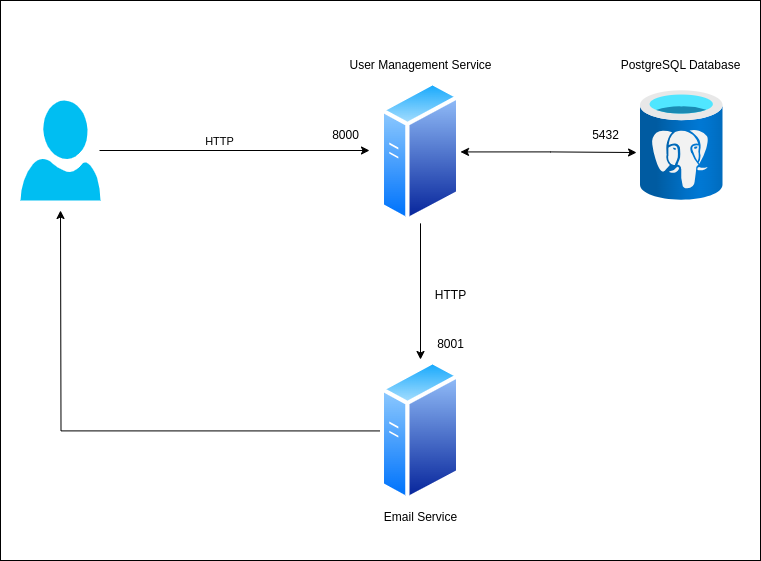

The diagram above was exported from draw.io. Its source (the exported page's mxGraphModel, read from the mxfile embedded in the PNG):
<mxGraphModel dx="1364" dy="793" grid="1" gridSize="10" guides="1" tooltips="1" connect="1" arrows="1" fold="1" page="1" pageScale="1" pageWidth="850" pageHeight="1100" math="0" shadow="0">
  <root>
    <mxCell id="0" />
    <mxCell id="1" parent="0" />
    <mxCell id="nwpRnID0sgKTvFUB6lLV-3" style="edgeStyle=orthogonalEdgeStyle;rounded=0;orthogonalLoop=1;jettySize=auto;html=1;" edge="1" parent="1" source="nwpRnID0sgKTvFUB6lLV-1" target="nwpRnID0sgKTvFUB6lLV-2">
      <mxGeometry relative="1" as="geometry" />
    </mxCell>
    <mxCell id="nwpRnID0sgKTvFUB6lLV-1" value="" style="image;aspect=fixed;perimeter=ellipsePerimeter;html=1;align=center;shadow=0;dashed=0;spacingTop=3;image=img/lib/active_directory/generic_server.svg;" vertex="1" parent="1">
      <mxGeometry x="400" y="200" width="80" height="142.86" as="geometry" />
    </mxCell>
    <mxCell id="nwpRnID0sgKTvFUB6lLV-11" style="edgeStyle=orthogonalEdgeStyle;rounded=0;orthogonalLoop=1;jettySize=auto;html=1;exitX=0;exitY=0.5;exitDx=0;exitDy=0;" edge="1" parent="1" source="nwpRnID0sgKTvFUB6lLV-2">
      <mxGeometry relative="1" as="geometry">
        <mxPoint x="80" y="330" as="targetPoint" />
      </mxGeometry>
    </mxCell>
    <mxCell id="nwpRnID0sgKTvFUB6lLV-2" value="" style="image;aspect=fixed;perimeter=ellipsePerimeter;html=1;align=center;shadow=0;dashed=0;spacingTop=3;image=img/lib/active_directory/generic_server.svg;" vertex="1" parent="1">
      <mxGeometry x="400" y="479" width="80" height="142.86" as="geometry" />
    </mxCell>
    <mxCell id="nwpRnID0sgKTvFUB6lLV-4" value="HTTP" style="text;html=1;align=center;verticalAlign=middle;resizable=0;points=[];autosize=1;strokeColor=none;fillColor=none;" vertex="1" parent="1">
      <mxGeometry x="445" y="400" width="50" height="30" as="geometry" />
    </mxCell>
    <mxCell id="nwpRnID0sgKTvFUB6lLV-5" value="8001" style="text;html=1;align=center;verticalAlign=middle;resizable=0;points=[];autosize=1;strokeColor=none;fillColor=none;" vertex="1" parent="1">
      <mxGeometry x="445" y="449" width="50" height="30" as="geometry" />
    </mxCell>
    <mxCell id="nwpRnID0sgKTvFUB6lLV-7" style="edgeStyle=orthogonalEdgeStyle;rounded=0;orthogonalLoop=1;jettySize=auto;html=1;" edge="1" parent="1">
      <mxGeometry relative="1" as="geometry">
        <mxPoint x="389" y="270" as="targetPoint" />
        <mxPoint x="119" y="270" as="sourcePoint" />
      </mxGeometry>
    </mxCell>
    <mxCell id="nwpRnID0sgKTvFUB6lLV-8" value="HTTP" style="edgeLabel;html=1;align=center;verticalAlign=middle;resizable=0;points=[];" vertex="1" connectable="0" parent="nwpRnID0sgKTvFUB6lLV-7">
      <mxGeometry x="-0.1275" y="2" relative="1" as="geometry">
        <mxPoint x="1" y="-8" as="offset" />
      </mxGeometry>
    </mxCell>
    <mxCell id="nwpRnID0sgKTvFUB6lLV-6" value="" style="verticalLabelPosition=bottom;html=1;verticalAlign=top;align=center;strokeColor=none;fillColor=#00BEF2;shape=mxgraph.azure.user;" vertex="1" parent="1">
      <mxGeometry x="40" y="220" width="80" height="100" as="geometry" />
    </mxCell>
    <mxCell id="nwpRnID0sgKTvFUB6lLV-9" value="8000" style="text;html=1;align=center;verticalAlign=middle;resizable=0;points=[];autosize=1;strokeColor=none;fillColor=none;" vertex="1" parent="1">
      <mxGeometry x="340" y="240" width="50" height="30" as="geometry" />
    </mxCell>
    <mxCell id="nwpRnID0sgKTvFUB6lLV-10" value="User Management Service" style="text;html=1;align=center;verticalAlign=middle;resizable=0;points=[];autosize=1;strokeColor=none;fillColor=none;" vertex="1" parent="1">
      <mxGeometry x="355" y="170" width="170" height="30" as="geometry" />
    </mxCell>
    <mxCell id="nwpRnID0sgKTvFUB6lLV-12" value="" style="image;aspect=fixed;html=1;points=[];align=center;fontSize=12;image=img/lib/azure2/databases/Azure_Database_PostgreSQL_Server.svg;" vertex="1" parent="1">
      <mxGeometry x="660" y="210" width="82.5" height="110" as="geometry" />
    </mxCell>
    <mxCell id="nwpRnID0sgKTvFUB6lLV-13" style="edgeStyle=orthogonalEdgeStyle;rounded=0;orthogonalLoop=1;jettySize=auto;html=1;exitX=1;exitY=0.5;exitDx=0;exitDy=0;entryX=-0.048;entryY=0.564;entryDx=0;entryDy=0;entryPerimeter=0;startArrow=classic;startFill=1;" edge="1" parent="1" source="nwpRnID0sgKTvFUB6lLV-1" target="nwpRnID0sgKTvFUB6lLV-12">
      <mxGeometry relative="1" as="geometry" />
    </mxCell>
    <mxCell id="nwpRnID0sgKTvFUB6lLV-14" value="5432" style="text;html=1;align=center;verticalAlign=middle;resizable=0;points=[];autosize=1;strokeColor=none;fillColor=none;" vertex="1" parent="1">
      <mxGeometry x="600" y="240" width="50" height="30" as="geometry" />
    </mxCell>
    <mxCell id="nwpRnID0sgKTvFUB6lLV-15" value="PostgreSQL Database" style="text;html=1;align=center;verticalAlign=middle;resizable=0;points=[];autosize=1;strokeColor=none;fillColor=none;" vertex="1" parent="1">
      <mxGeometry x="630" y="170" width="140" height="30" as="geometry" />
    </mxCell>
    <mxCell id="nwpRnID0sgKTvFUB6lLV-16" value="Email Service" style="text;html=1;align=center;verticalAlign=middle;resizable=0;points=[];autosize=1;strokeColor=none;fillColor=none;" vertex="1" parent="1">
      <mxGeometry x="390" y="621.86" width="100" height="30" as="geometry" />
    </mxCell>
    <mxCell id="nwpRnID0sgKTvFUB6lLV-17" value="" style="rounded=0;whiteSpace=wrap;html=1;fillColor=none;" vertex="1" parent="1">
      <mxGeometry x="20" y="120" width="760" height="560" as="geometry" />
    </mxCell>
  </root>
</mxGraphModel>